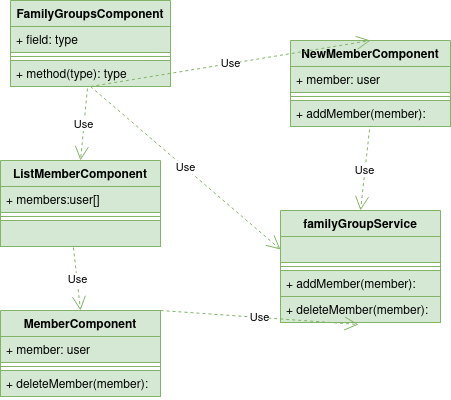

The diagram above was exported from draw.io. Its source (the exported page's mxGraphModel, read from the mxfile embedded in the PNG):
<mxGraphModel dx="1422" dy="788" grid="1" gridSize="10" guides="1" tooltips="1" connect="1" arrows="1" fold="1" page="1" pageScale="1" pageWidth="827" pageHeight="1169" math="0" shadow="0">
  <root>
    <mxCell id="0" />
    <mxCell id="1" parent="0" />
    <mxCell id="MTB5oBL0VJHItyWK1x77-1" value="FamilyGroupsComponent" style="swimlane;fontStyle=1;align=center;verticalAlign=top;childLayout=stackLayout;horizontal=1;startSize=26;horizontalStack=0;resizeParent=1;resizeParentMax=0;resizeLast=0;collapsible=1;marginBottom=0;fillColor=#d5e8d4;strokeColor=#82b366;" vertex="1" parent="1">
      <mxGeometry x="210" y="130" width="160" height="86" as="geometry" />
    </mxCell>
    <mxCell id="MTB5oBL0VJHItyWK1x77-2" value="+ field: type" style="text;strokeColor=#82b366;fillColor=#d5e8d4;align=left;verticalAlign=top;spacingLeft=4;spacingRight=4;overflow=hidden;rotatable=0;points=[[0,0.5],[1,0.5]];portConstraint=eastwest;" vertex="1" parent="MTB5oBL0VJHItyWK1x77-1">
      <mxGeometry y="26" width="160" height="26" as="geometry" />
    </mxCell>
    <mxCell id="MTB5oBL0VJHItyWK1x77-3" value="" style="line;strokeWidth=1;fillColor=#d5e8d4;align=left;verticalAlign=middle;spacingTop=-1;spacingLeft=3;spacingRight=3;rotatable=0;labelPosition=right;points=[];portConstraint=eastwest;strokeColor=#82b366;" vertex="1" parent="MTB5oBL0VJHItyWK1x77-1">
      <mxGeometry y="52" width="160" height="8" as="geometry" />
    </mxCell>
    <mxCell id="MTB5oBL0VJHItyWK1x77-4" value="+ method(type): type" style="text;strokeColor=#82b366;fillColor=#d5e8d4;align=left;verticalAlign=top;spacingLeft=4;spacingRight=4;overflow=hidden;rotatable=0;points=[[0,0.5],[1,0.5]];portConstraint=eastwest;" vertex="1" parent="MTB5oBL0VJHItyWK1x77-1">
      <mxGeometry y="60" width="160" height="26" as="geometry" />
    </mxCell>
    <mxCell id="MTB5oBL0VJHItyWK1x77-5" value="ListMemberComponent" style="swimlane;fontStyle=1;align=center;verticalAlign=top;childLayout=stackLayout;horizontal=1;startSize=26;horizontalStack=0;resizeParent=1;resizeParentMax=0;resizeLast=0;collapsible=1;marginBottom=0;fillColor=#d5e8d4;strokeColor=#82b366;" vertex="1" parent="1">
      <mxGeometry x="200" y="290" width="160" height="86" as="geometry" />
    </mxCell>
    <mxCell id="MTB5oBL0VJHItyWK1x77-6" value="+ members:user[]" style="text;strokeColor=#82b366;fillColor=#d5e8d4;align=left;verticalAlign=top;spacingLeft=4;spacingRight=4;overflow=hidden;rotatable=0;points=[[0,0.5],[1,0.5]];portConstraint=eastwest;" vertex="1" parent="MTB5oBL0VJHItyWK1x77-5">
      <mxGeometry y="26" width="160" height="26" as="geometry" />
    </mxCell>
    <mxCell id="MTB5oBL0VJHItyWK1x77-7" value="" style="line;strokeWidth=1;fillColor=#d5e8d4;align=left;verticalAlign=middle;spacingTop=-1;spacingLeft=3;spacingRight=3;rotatable=0;labelPosition=right;points=[];portConstraint=eastwest;strokeColor=#82b366;" vertex="1" parent="MTB5oBL0VJHItyWK1x77-5">
      <mxGeometry y="52" width="160" height="8" as="geometry" />
    </mxCell>
    <mxCell id="MTB5oBL0VJHItyWK1x77-8" value="" style="text;strokeColor=#82b366;fillColor=#d5e8d4;align=left;verticalAlign=top;spacingLeft=4;spacingRight=4;overflow=hidden;rotatable=0;points=[[0,0.5],[1,0.5]];portConstraint=eastwest;" vertex="1" parent="MTB5oBL0VJHItyWK1x77-5">
      <mxGeometry y="60" width="160" height="26" as="geometry" />
    </mxCell>
    <mxCell id="MTB5oBL0VJHItyWK1x77-9" value="MemberComponent" style="swimlane;fontStyle=1;align=center;verticalAlign=top;childLayout=stackLayout;horizontal=1;startSize=26;horizontalStack=0;resizeParent=1;resizeParentMax=0;resizeLast=0;collapsible=1;marginBottom=0;fillColor=#d5e8d4;strokeColor=#82b366;" vertex="1" parent="1">
      <mxGeometry x="200" y="440" width="160" height="86" as="geometry" />
    </mxCell>
    <mxCell id="MTB5oBL0VJHItyWK1x77-10" value="+ member: user" style="text;strokeColor=#82b366;fillColor=#d5e8d4;align=left;verticalAlign=top;spacingLeft=4;spacingRight=4;overflow=hidden;rotatable=0;points=[[0,0.5],[1,0.5]];portConstraint=eastwest;" vertex="1" parent="MTB5oBL0VJHItyWK1x77-9">
      <mxGeometry y="26" width="160" height="26" as="geometry" />
    </mxCell>
    <mxCell id="MTB5oBL0VJHItyWK1x77-11" value="" style="line;strokeWidth=1;fillColor=#d5e8d4;align=left;verticalAlign=middle;spacingTop=-1;spacingLeft=3;spacingRight=3;rotatable=0;labelPosition=right;points=[];portConstraint=eastwest;strokeColor=#82b366;" vertex="1" parent="MTB5oBL0VJHItyWK1x77-9">
      <mxGeometry y="52" width="160" height="8" as="geometry" />
    </mxCell>
    <mxCell id="MTB5oBL0VJHItyWK1x77-12" value="+ deleteMember(member):" style="text;strokeColor=#82b366;fillColor=#d5e8d4;align=left;verticalAlign=top;spacingLeft=4;spacingRight=4;overflow=hidden;rotatable=0;points=[[0,0.5],[1,0.5]];portConstraint=eastwest;" vertex="1" parent="MTB5oBL0VJHItyWK1x77-9">
      <mxGeometry y="60" width="160" height="26" as="geometry" />
    </mxCell>
    <mxCell id="MTB5oBL0VJHItyWK1x77-13" value="Use" style="endArrow=open;endSize=12;dashed=1;html=1;rounded=0;exitX=0.481;exitY=1.077;exitDx=0;exitDy=0;exitPerimeter=0;entryX=0.5;entryY=0;entryDx=0;entryDy=0;fillColor=#d5e8d4;strokeColor=#82b366;" edge="1" parent="1" source="MTB5oBL0VJHItyWK1x77-4" target="MTB5oBL0VJHItyWK1x77-5">
      <mxGeometry width="160" relative="1" as="geometry">
        <mxPoint x="310" y="410" as="sourcePoint" />
        <mxPoint x="470" y="410" as="targetPoint" />
      </mxGeometry>
    </mxCell>
    <mxCell id="MTB5oBL0VJHItyWK1x77-15" value="Use" style="endArrow=open;endSize=12;dashed=1;html=1;rounded=0;exitX=0.456;exitY=1.038;exitDx=0;exitDy=0;exitPerimeter=0;entryX=0.5;entryY=0;entryDx=0;entryDy=0;fillColor=#d5e8d4;strokeColor=#82b366;" edge="1" parent="1" source="MTB5oBL0VJHItyWK1x77-8" target="MTB5oBL0VJHItyWK1x77-9">
      <mxGeometry width="160" relative="1" as="geometry">
        <mxPoint x="412.0799999999999" y="206" as="sourcePoint" />
        <mxPoint x="510" y="290" as="targetPoint" />
      </mxGeometry>
    </mxCell>
    <mxCell id="1dpwNCQMJxY7K4Xb4E41-1" value="NewMemberComponent" style="swimlane;fontStyle=1;align=center;verticalAlign=top;childLayout=stackLayout;horizontal=1;startSize=26;horizontalStack=0;resizeParent=1;resizeParentMax=0;resizeLast=0;collapsible=1;marginBottom=0;fillColor=#d5e8d4;strokeColor=#82b366;" vertex="1" parent="1">
      <mxGeometry x="490" y="170" width="160" height="86" as="geometry" />
    </mxCell>
    <mxCell id="1dpwNCQMJxY7K4Xb4E41-2" value="+ member: user" style="text;strokeColor=#82b366;fillColor=#d5e8d4;align=left;verticalAlign=top;spacingLeft=4;spacingRight=4;overflow=hidden;rotatable=0;points=[[0,0.5],[1,0.5]];portConstraint=eastwest;" vertex="1" parent="1dpwNCQMJxY7K4Xb4E41-1">
      <mxGeometry y="26" width="160" height="26" as="geometry" />
    </mxCell>
    <mxCell id="1dpwNCQMJxY7K4Xb4E41-3" value="" style="line;strokeWidth=1;fillColor=#d5e8d4;align=left;verticalAlign=middle;spacingTop=-1;spacingLeft=3;spacingRight=3;rotatable=0;labelPosition=right;points=[];portConstraint=eastwest;strokeColor=#82b366;" vertex="1" parent="1dpwNCQMJxY7K4Xb4E41-1">
      <mxGeometry y="52" width="160" height="8" as="geometry" />
    </mxCell>
    <mxCell id="1dpwNCQMJxY7K4Xb4E41-4" value="+ addMember(member):" style="text;strokeColor=#82b366;fillColor=#d5e8d4;align=left;verticalAlign=top;spacingLeft=4;spacingRight=4;overflow=hidden;rotatable=0;points=[[0,0.5],[1,0.5]];portConstraint=eastwest;" vertex="1" parent="1dpwNCQMJxY7K4Xb4E41-1">
      <mxGeometry y="60" width="160" height="26" as="geometry" />
    </mxCell>
    <mxCell id="1dpwNCQMJxY7K4Xb4E41-5" value="Use" style="endArrow=open;endSize=12;dashed=1;html=1;rounded=0;exitX=0.5;exitY=1;exitDx=0;exitDy=0;entryX=0.5;entryY=0;entryDx=0;entryDy=0;fillColor=#d5e8d4;strokeColor=#82b366;" edge="1" parent="1" source="MTB5oBL0VJHItyWK1x77-1" target="1dpwNCQMJxY7K4Xb4E41-1">
      <mxGeometry width="160" relative="1" as="geometry">
        <mxPoint x="296.96000000000004" y="228.00199999999995" as="sourcePoint" />
        <mxPoint x="290" y="300" as="targetPoint" />
      </mxGeometry>
    </mxCell>
    <mxCell id="1dpwNCQMJxY7K4Xb4E41-6" value="familyGroupService" style="swimlane;fontStyle=1;align=center;verticalAlign=top;childLayout=stackLayout;horizontal=1;startSize=26;horizontalStack=0;resizeParent=1;resizeParentMax=0;resizeLast=0;collapsible=1;marginBottom=0;fillColor=#d5e8d4;strokeColor=#82b366;" vertex="1" parent="1">
      <mxGeometry x="480" y="340" width="160" height="112" as="geometry" />
    </mxCell>
    <mxCell id="1dpwNCQMJxY7K4Xb4E41-7" value="" style="text;strokeColor=#82b366;fillColor=#d5e8d4;align=left;verticalAlign=top;spacingLeft=4;spacingRight=4;overflow=hidden;rotatable=0;points=[[0,0.5],[1,0.5]];portConstraint=eastwest;" vertex="1" parent="1dpwNCQMJxY7K4Xb4E41-6">
      <mxGeometry y="26" width="160" height="26" as="geometry" />
    </mxCell>
    <mxCell id="1dpwNCQMJxY7K4Xb4E41-8" value="" style="line;strokeWidth=1;fillColor=#d5e8d4;align=left;verticalAlign=middle;spacingTop=-1;spacingLeft=3;spacingRight=3;rotatable=0;labelPosition=right;points=[];portConstraint=eastwest;strokeColor=#82b366;" vertex="1" parent="1dpwNCQMJxY7K4Xb4E41-6">
      <mxGeometry y="52" width="160" height="8" as="geometry" />
    </mxCell>
    <mxCell id="1dpwNCQMJxY7K4Xb4E41-9" value="+ addMember(member):" style="text;strokeColor=#82b366;fillColor=#d5e8d4;align=left;verticalAlign=top;spacingLeft=4;spacingRight=4;overflow=hidden;rotatable=0;points=[[0,0.5],[1,0.5]];portConstraint=eastwest;" vertex="1" parent="1dpwNCQMJxY7K4Xb4E41-6">
      <mxGeometry y="60" width="160" height="26" as="geometry" />
    </mxCell>
    <mxCell id="1dpwNCQMJxY7K4Xb4E41-11" value="+ deleteMember(member):" style="text;strokeColor=#82b366;fillColor=#d5e8d4;align=left;verticalAlign=top;spacingLeft=4;spacingRight=4;overflow=hidden;rotatable=0;points=[[0,0.5],[1,0.5]];portConstraint=eastwest;" vertex="1" parent="1dpwNCQMJxY7K4Xb4E41-6">
      <mxGeometry y="86" width="160" height="26" as="geometry" />
    </mxCell>
    <mxCell id="1dpwNCQMJxY7K4Xb4E41-10" value="Use" style="endArrow=open;endSize=12;dashed=1;html=1;rounded=0;exitX=0.5;exitY=1;exitDx=0;exitDy=0;entryX=0;entryY=0.5;entryDx=0;entryDy=0;fillColor=#d5e8d4;strokeColor=#82b366;" edge="1" parent="1" source="MTB5oBL0VJHItyWK1x77-1" target="1dpwNCQMJxY7K4Xb4E41-7">
      <mxGeometry width="160" relative="1" as="geometry">
        <mxPoint x="300" y="226" as="sourcePoint" />
        <mxPoint x="550" y="280" as="targetPoint" />
      </mxGeometry>
    </mxCell>
    <mxCell id="1dpwNCQMJxY7K4Xb4E41-12" value="Use" style="endArrow=open;endSize=12;dashed=1;html=1;rounded=0;exitX=0.494;exitY=1.115;exitDx=0;exitDy=0;exitPerimeter=0;entryX=0.5;entryY=0;entryDx=0;entryDy=0;fillColor=#d5e8d4;strokeColor=#82b366;" edge="1" parent="1" source="1dpwNCQMJxY7K4Xb4E41-4" target="1dpwNCQMJxY7K4Xb4E41-6">
      <mxGeometry width="160" relative="1" as="geometry">
        <mxPoint x="282.96000000000004" y="386.98800000000006" as="sourcePoint" />
        <mxPoint x="290" y="450" as="targetPoint" />
      </mxGeometry>
    </mxCell>
    <mxCell id="1dpwNCQMJxY7K4Xb4E41-13" value="Use" style="endArrow=open;endSize=12;dashed=1;html=1;rounded=0;exitX=1;exitY=0;exitDx=0;exitDy=0;entryX=0.488;entryY=1.077;entryDx=0;entryDy=0;fillColor=#d5e8d4;strokeColor=#82b366;entryPerimeter=0;" edge="1" parent="1" source="MTB5oBL0VJHItyWK1x77-9" target="1dpwNCQMJxY7K4Xb4E41-11">
      <mxGeometry width="160" relative="1" as="geometry">
        <mxPoint x="292.96000000000004" y="396.98800000000006" as="sourcePoint" />
        <mxPoint x="300" y="460" as="targetPoint" />
      </mxGeometry>
    </mxCell>
  </root>
</mxGraphModel>